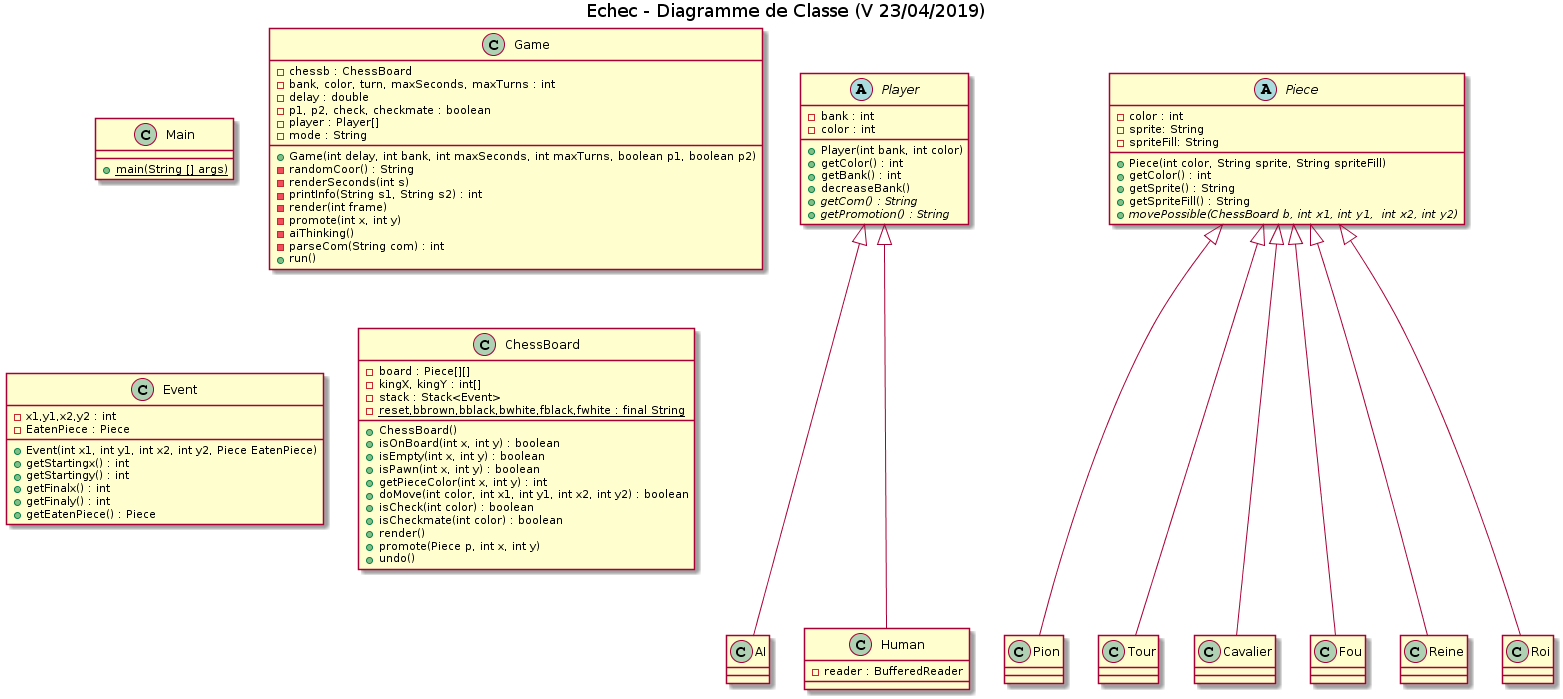

The diagram above was rendered by PlantUML. Its source (embedded in the PNG):
@startuml
title Echec - Diagramme de Classe (V 23/04/2019)

class Main
{
    +{static}main(String [] args)
    
}

class Game {

    -chessb : ChessBoard
    -bank, color, turn, maxSeconds, maxTurns : int
    -delay : double
    -p1, p2, check, checkmate : boolean
    -player : Player[]
    -mode : String

    +Game(int delay, int bank, int maxSeconds, int maxTurns, boolean p1, boolean p2)
    -randomCoor() : String
    -renderSeconds(int s)
    -printInfo(String s1, String s2) : int
    -render(int frame)
    -promote(int x, int y)
    -aiThinking()
    -parseCom(String com) : int
    +run()


}

abstract class Player {
    -bank : int
    -color : int
    +Player(int bank, int color)
    +getColor() : int
    +getBank() : int
    +decreaseBank()
    +{abstract}getCom() : String
    +{abstract}getPromotion() : String
}

class AI {

}

class Human {
    -reader : BufferedReader 
}

class Event {
    -x1,y1,x2,y2 : int
	-EatenPiece : Piece
	+Event(int x1, int y1, int x2, int y2, Piece EatenPiece)
	+getStartingx() : int
	+getStartingy() : int
	+getFinalx() : int
	+getFinaly() : int
	+getEatenPiece() : Piece
}

class ChessBoard {

    -board : Piece[][]
    -kingX, kingY : int[]
	-stack : Stack<Event>
	-{static}reset,bbrown,bblack,bwhite,fblack,fwhite : final String

    +ChessBoard()
    +isOnBoard(int x, int y) : boolean
    +isEmpty(int x, int y) : boolean
    +isPawn(int x, int y) : boolean
    +getPieceColor(int x, int y) : int
    +doMove(int color, int x1, int y1, int x2, int y2) : boolean
    +isCheck(int color) : boolean
    +isCheckmate(int color) : boolean
    +render()
    +promote(Piece p, int x, int y)
    +undo()
}

abstract class Piece {

    -color : int
    -sprite: String
    -spriteFill: String
    
    +Piece(int color, String sprite, String spriteFill)
    +getColor() : int
    +getSprite() : String
    +getSpriteFill() : String
    +{abstract}movePossible(ChessBoard b, int x1, int y1,  int x2, int y2)

}

class Pion {

}

class Tour {

}

class Cavalier {

}

class Fou {

}

class Reine {

}

class Roi {

}

Piece <|--- Pion

Piece <|--- Tour

Piece <|--- Cavalier

Piece <|--- Fou

Piece <|--- Reine

Piece <|--- Roi

Player <|--- AI

Player <|--- Human
@enduml